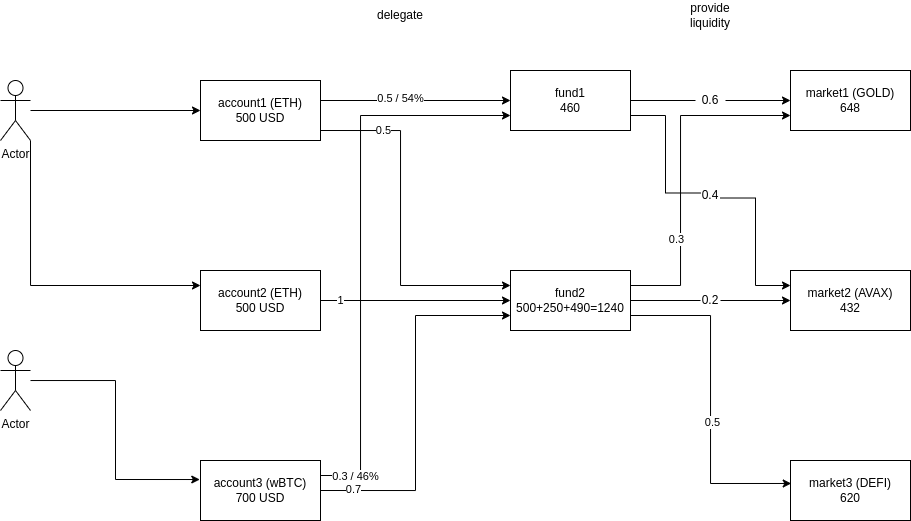

The diagram above was exported from draw.io. Its source (the exported page's mxGraphModel, read from the mxfile embedded in the PNG):
<mxGraphModel dx="2531" dy="661" grid="1" gridSize="10" guides="1" tooltips="1" connect="1" arrows="1" fold="1" page="1" pageScale="1" pageWidth="850" pageHeight="1100" math="0" shadow="0">
  <root>
    <mxCell id="0" />
    <mxCell id="1" parent="0" />
    <mxCell id="V1WEgDDrfmdh25mQEniS-10" style="edgeStyle=orthogonalEdgeStyle;rounded=0;orthogonalLoop=1;jettySize=auto;html=1;" edge="1" parent="1" target="V1WEgDDrfmdh25mQEniS-7">
      <mxGeometry relative="1" as="geometry">
        <mxPoint x="160" y="200" as="sourcePoint" />
      </mxGeometry>
    </mxCell>
    <mxCell id="V1WEgDDrfmdh25mQEniS-41" value="0.5 / 54%" style="edgeLabel;html=1;align=center;verticalAlign=middle;resizable=0;points=[];" vertex="1" connectable="0" parent="V1WEgDDrfmdh25mQEniS-10">
      <mxGeometry x="-0.1594" y="2" relative="1" as="geometry">
        <mxPoint as="offset" />
      </mxGeometry>
    </mxCell>
    <mxCell id="V1WEgDDrfmdh25mQEniS-12" style="edgeStyle=orthogonalEdgeStyle;rounded=0;orthogonalLoop=1;jettySize=auto;html=1;exitX=1;exitY=1;exitDx=0;exitDy=0;exitPerimeter=0;entryX=0;entryY=0.25;entryDx=0;entryDy=0;" edge="1" parent="1" target="V1WEgDDrfmdh25mQEniS-8">
      <mxGeometry relative="1" as="geometry">
        <mxPoint x="160" y="230" as="sourcePoint" />
        <Array as="points">
          <mxPoint x="240" y="230" />
          <mxPoint x="240" y="385" />
        </Array>
      </mxGeometry>
    </mxCell>
    <mxCell id="V1WEgDDrfmdh25mQEniS-42" value="0.5" style="edgeLabel;html=1;align=center;verticalAlign=middle;resizable=0;points=[];" vertex="1" connectable="0" parent="V1WEgDDrfmdh25mQEniS-12">
      <mxGeometry x="-0.6397" relative="1" as="geometry">
        <mxPoint as="offset" />
      </mxGeometry>
    </mxCell>
    <mxCell id="V1WEgDDrfmdh25mQEniS-13" style="edgeStyle=orthogonalEdgeStyle;rounded=0;orthogonalLoop=1;jettySize=auto;html=1;entryX=0;entryY=0.75;entryDx=0;entryDy=0;" edge="1" parent="1" target="V1WEgDDrfmdh25mQEniS-8">
      <mxGeometry relative="1" as="geometry">
        <mxPoint x="160" y="590" as="sourcePoint" />
      </mxGeometry>
    </mxCell>
    <mxCell id="V1WEgDDrfmdh25mQEniS-44" value="0.7" style="edgeLabel;html=1;align=center;verticalAlign=middle;resizable=0;points=[];" vertex="1" connectable="0" parent="V1WEgDDrfmdh25mQEniS-13">
      <mxGeometry x="-0.8192" y="1" relative="1" as="geometry">
        <mxPoint as="offset" />
      </mxGeometry>
    </mxCell>
    <mxCell id="V1WEgDDrfmdh25mQEniS-11" style="edgeStyle=orthogonalEdgeStyle;rounded=0;orthogonalLoop=1;jettySize=auto;html=1;" edge="1" parent="1" target="V1WEgDDrfmdh25mQEniS-8">
      <mxGeometry relative="1" as="geometry">
        <mxPoint x="160" y="400" as="sourcePoint" />
      </mxGeometry>
    </mxCell>
    <mxCell id="V1WEgDDrfmdh25mQEniS-46" value="1" style="edgeLabel;html=1;align=center;verticalAlign=middle;resizable=0;points=[];" vertex="1" connectable="0" parent="V1WEgDDrfmdh25mQEniS-11">
      <mxGeometry x="-0.6887" relative="1" as="geometry">
        <mxPoint x="-10" as="offset" />
      </mxGeometry>
    </mxCell>
    <mxCell id="V1WEgDDrfmdh25mQEniS-6" value="delegate" style="text;html=1;strokeColor=none;fillColor=none;align=center;verticalAlign=middle;whiteSpace=wrap;rounded=0;" vertex="1" parent="1">
      <mxGeometry x="210" y="100" width="60" height="30" as="geometry" />
    </mxCell>
    <mxCell id="V1WEgDDrfmdh25mQEniS-26" style="edgeStyle=orthogonalEdgeStyle;rounded=0;orthogonalLoop=1;jettySize=auto;html=1;startArrow=none;" edge="1" parent="1" source="V1WEgDDrfmdh25mQEniS-31" target="V1WEgDDrfmdh25mQEniS-23">
      <mxGeometry relative="1" as="geometry" />
    </mxCell>
    <mxCell id="V1WEgDDrfmdh25mQEniS-27" style="edgeStyle=orthogonalEdgeStyle;rounded=0;orthogonalLoop=1;jettySize=auto;html=1;exitX=1;exitY=0.75;exitDx=0;exitDy=0;entryX=0;entryY=0.25;entryDx=0;entryDy=0;startArrow=none;" edge="1" parent="1" source="V1WEgDDrfmdh25mQEniS-30" target="V1WEgDDrfmdh25mQEniS-24">
      <mxGeometry relative="1" as="geometry" />
    </mxCell>
    <mxCell id="V1WEgDDrfmdh25mQEniS-7" value="fund1&lt;br&gt;460" style="rounded=0;whiteSpace=wrap;html=1;" vertex="1" parent="1">
      <mxGeometry x="350" y="170" width="120" height="60" as="geometry" />
    </mxCell>
    <mxCell id="V1WEgDDrfmdh25mQEniS-28" style="edgeStyle=orthogonalEdgeStyle;rounded=0;orthogonalLoop=1;jettySize=auto;html=1;startArrow=none;" edge="1" parent="1" source="V1WEgDDrfmdh25mQEniS-35" target="V1WEgDDrfmdh25mQEniS-24">
      <mxGeometry relative="1" as="geometry" />
    </mxCell>
    <mxCell id="V1WEgDDrfmdh25mQEniS-29" style="edgeStyle=orthogonalEdgeStyle;rounded=0;orthogonalLoop=1;jettySize=auto;html=1;exitX=1;exitY=0.75;exitDx=0;exitDy=0;entryX=0.006;entryY=0.383;entryDx=0;entryDy=0;entryPerimeter=0;" edge="1" parent="1" source="V1WEgDDrfmdh25mQEniS-8" target="V1WEgDDrfmdh25mQEniS-25">
      <mxGeometry relative="1" as="geometry" />
    </mxCell>
    <mxCell id="V1WEgDDrfmdh25mQEniS-37" value="0.5" style="edgeLabel;html=1;align=center;verticalAlign=middle;resizable=0;points=[];" vertex="1" connectable="0" parent="V1WEgDDrfmdh25mQEniS-29">
      <mxGeometry x="0.1336" y="2" relative="1" as="geometry">
        <mxPoint as="offset" />
      </mxGeometry>
    </mxCell>
    <mxCell id="V1WEgDDrfmdh25mQEniS-39" style="edgeStyle=orthogonalEdgeStyle;rounded=0;orthogonalLoop=1;jettySize=auto;html=1;exitX=1;exitY=0.25;exitDx=0;exitDy=0;entryX=0;entryY=0.75;entryDx=0;entryDy=0;" edge="1" parent="1" source="V1WEgDDrfmdh25mQEniS-8" target="V1WEgDDrfmdh25mQEniS-23">
      <mxGeometry relative="1" as="geometry">
        <Array as="points">
          <mxPoint x="520" y="385" />
          <mxPoint x="520" y="215" />
        </Array>
      </mxGeometry>
    </mxCell>
    <mxCell id="V1WEgDDrfmdh25mQEniS-40" value="0.3" style="edgeLabel;html=1;align=center;verticalAlign=middle;resizable=0;points=[];" vertex="1" connectable="0" parent="V1WEgDDrfmdh25mQEniS-39">
      <mxGeometry x="-0.4145" y="4" relative="1" as="geometry">
        <mxPoint as="offset" />
      </mxGeometry>
    </mxCell>
    <mxCell id="V1WEgDDrfmdh25mQEniS-8" value="fund2&lt;br&gt;500+250+490=1240" style="rounded=0;whiteSpace=wrap;html=1;" vertex="1" parent="1">
      <mxGeometry x="350" y="370" width="120" height="60" as="geometry" />
    </mxCell>
    <mxCell id="V1WEgDDrfmdh25mQEniS-14" value="account1 (ETH)&lt;br&gt;500 USD" style="rounded=0;whiteSpace=wrap;html=1;" vertex="1" parent="1">
      <mxGeometry x="40" y="180" width="120" height="60" as="geometry" />
    </mxCell>
    <mxCell id="V1WEgDDrfmdh25mQEniS-15" value="account2 (ETH)&lt;br&gt;500 USD" style="rounded=0;whiteSpace=wrap;html=1;" vertex="1" parent="1">
      <mxGeometry x="40" y="370" width="120" height="60" as="geometry" />
    </mxCell>
    <mxCell id="V1WEgDDrfmdh25mQEniS-17" style="edgeStyle=orthogonalEdgeStyle;rounded=0;orthogonalLoop=1;jettySize=auto;html=1;exitX=1;exitY=0.25;exitDx=0;exitDy=0;entryX=0;entryY=0.75;entryDx=0;entryDy=0;" edge="1" parent="1" source="V1WEgDDrfmdh25mQEniS-16" target="V1WEgDDrfmdh25mQEniS-7">
      <mxGeometry relative="1" as="geometry">
        <Array as="points">
          <mxPoint x="200" y="575" />
          <mxPoint x="200" y="215" />
        </Array>
      </mxGeometry>
    </mxCell>
    <mxCell id="V1WEgDDrfmdh25mQEniS-43" value="0.3 / 46%" style="edgeLabel;html=1;align=center;verticalAlign=middle;resizable=0;points=[];" vertex="1" connectable="0" parent="V1WEgDDrfmdh25mQEniS-17">
      <mxGeometry x="-0.8738" y="-1" relative="1" as="geometry">
        <mxPoint as="offset" />
      </mxGeometry>
    </mxCell>
    <mxCell id="V1WEgDDrfmdh25mQEniS-16" value="account3 (wBTC)&lt;br&gt;700 USD" style="rounded=0;whiteSpace=wrap;html=1;" vertex="1" parent="1">
      <mxGeometry x="40" y="560" width="120" height="60" as="geometry" />
    </mxCell>
    <mxCell id="V1WEgDDrfmdh25mQEniS-22" style="edgeStyle=orthogonalEdgeStyle;rounded=0;orthogonalLoop=1;jettySize=auto;html=1;entryX=-0.006;entryY=0.317;entryDx=0;entryDy=0;entryPerimeter=0;" edge="1" parent="1" source="V1WEgDDrfmdh25mQEniS-18" target="V1WEgDDrfmdh25mQEniS-16">
      <mxGeometry relative="1" as="geometry" />
    </mxCell>
    <mxCell id="V1WEgDDrfmdh25mQEniS-18" value="Actor" style="shape=umlActor;verticalLabelPosition=bottom;verticalAlign=top;html=1;outlineConnect=0;" vertex="1" parent="1">
      <mxGeometry x="-160" y="450" width="30" height="60" as="geometry" />
    </mxCell>
    <mxCell id="V1WEgDDrfmdh25mQEniS-20" style="edgeStyle=orthogonalEdgeStyle;rounded=0;orthogonalLoop=1;jettySize=auto;html=1;" edge="1" parent="1" source="V1WEgDDrfmdh25mQEniS-19" target="V1WEgDDrfmdh25mQEniS-14">
      <mxGeometry relative="1" as="geometry" />
    </mxCell>
    <mxCell id="V1WEgDDrfmdh25mQEniS-21" style="edgeStyle=orthogonalEdgeStyle;rounded=0;orthogonalLoop=1;jettySize=auto;html=1;exitX=1;exitY=1;exitDx=0;exitDy=0;exitPerimeter=0;entryX=0;entryY=0.25;entryDx=0;entryDy=0;" edge="1" parent="1" source="V1WEgDDrfmdh25mQEniS-19" target="V1WEgDDrfmdh25mQEniS-15">
      <mxGeometry relative="1" as="geometry" />
    </mxCell>
    <mxCell id="V1WEgDDrfmdh25mQEniS-19" value="Actor" style="shape=umlActor;verticalLabelPosition=bottom;verticalAlign=top;html=1;outlineConnect=0;" vertex="1" parent="1">
      <mxGeometry x="-160" y="180" width="30" height="60" as="geometry" />
    </mxCell>
    <mxCell id="V1WEgDDrfmdh25mQEniS-23" value="market1 (GOLD)&lt;br&gt;648" style="rounded=0;whiteSpace=wrap;html=1;" vertex="1" parent="1">
      <mxGeometry x="630" y="170" width="120" height="60" as="geometry" />
    </mxCell>
    <mxCell id="V1WEgDDrfmdh25mQEniS-24" value="market2 (AVAX)&lt;br&gt;432" style="rounded=0;whiteSpace=wrap;html=1;" vertex="1" parent="1">
      <mxGeometry x="630" y="370" width="120" height="60" as="geometry" />
    </mxCell>
    <mxCell id="V1WEgDDrfmdh25mQEniS-25" value="market3 (DEFI)&lt;br&gt;620" style="rounded=0;whiteSpace=wrap;html=1;" vertex="1" parent="1">
      <mxGeometry x="630" y="560" width="120" height="60" as="geometry" />
    </mxCell>
    <mxCell id="V1WEgDDrfmdh25mQEniS-31" value="0.6" style="text;html=1;strokeColor=none;fillColor=none;align=center;verticalAlign=middle;whiteSpace=wrap;rounded=0;" vertex="1" parent="1">
      <mxGeometry x="535" y="192.5" width="30" height="15" as="geometry" />
    </mxCell>
    <mxCell id="V1WEgDDrfmdh25mQEniS-32" value="" style="edgeStyle=orthogonalEdgeStyle;rounded=0;orthogonalLoop=1;jettySize=auto;html=1;endArrow=none;" edge="1" parent="1" source="V1WEgDDrfmdh25mQEniS-7" target="V1WEgDDrfmdh25mQEniS-31">
      <mxGeometry relative="1" as="geometry">
        <mxPoint x="470" y="200" as="sourcePoint" />
        <mxPoint x="630" y="200" as="targetPoint" />
      </mxGeometry>
    </mxCell>
    <mxCell id="V1WEgDDrfmdh25mQEniS-30" value="0.4" style="text;html=1;strokeColor=none;fillColor=none;align=center;verticalAlign=middle;whiteSpace=wrap;rounded=0;" vertex="1" parent="1">
      <mxGeometry x="540" y="290" width="20" height="10" as="geometry" />
    </mxCell>
    <mxCell id="V1WEgDDrfmdh25mQEniS-33" value="" style="edgeStyle=orthogonalEdgeStyle;rounded=0;orthogonalLoop=1;jettySize=auto;html=1;exitX=1;exitY=0.75;exitDx=0;exitDy=0;entryX=0;entryY=0.25;entryDx=0;entryDy=0;endArrow=none;" edge="1" parent="1" source="V1WEgDDrfmdh25mQEniS-7" target="V1WEgDDrfmdh25mQEniS-30">
      <mxGeometry relative="1" as="geometry">
        <mxPoint x="470" y="215" as="sourcePoint" />
        <mxPoint x="630" y="385" as="targetPoint" />
      </mxGeometry>
    </mxCell>
    <mxCell id="V1WEgDDrfmdh25mQEniS-35" value="0.2" style="text;html=1;strokeColor=none;fillColor=none;align=center;verticalAlign=middle;whiteSpace=wrap;rounded=0;" vertex="1" parent="1">
      <mxGeometry x="540" y="392.5" width="20" height="15" as="geometry" />
    </mxCell>
    <mxCell id="V1WEgDDrfmdh25mQEniS-36" value="" style="edgeStyle=orthogonalEdgeStyle;rounded=0;orthogonalLoop=1;jettySize=auto;html=1;endArrow=none;" edge="1" parent="1" source="V1WEgDDrfmdh25mQEniS-8" target="V1WEgDDrfmdh25mQEniS-35">
      <mxGeometry relative="1" as="geometry">
        <mxPoint x="470" y="400" as="sourcePoint" />
        <mxPoint x="630" y="400" as="targetPoint" />
      </mxGeometry>
    </mxCell>
    <mxCell id="V1WEgDDrfmdh25mQEniS-38" value="provide liquidity" style="text;html=1;strokeColor=none;fillColor=none;align=center;verticalAlign=middle;whiteSpace=wrap;rounded=0;" vertex="1" parent="1">
      <mxGeometry x="510" y="100" width="80" height="30" as="geometry" />
    </mxCell>
  </root>
</mxGraphModel>